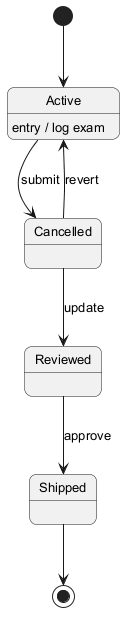

The diagram above was rendered by PlantUML. Its source (embedded in the PNG):
@startuml
skinparam backgroundColor #FFFFFF
skinparam roundCorner 15
skinparam defaultFontSize 13
[*] --> Active
Active --> Cancelled : submit
Active : entry / log exam
Cancelled --> Reviewed : update
Reviewed --> Shipped : approve
Cancelled --> Active : revert
Shipped --> [*]
@enduml